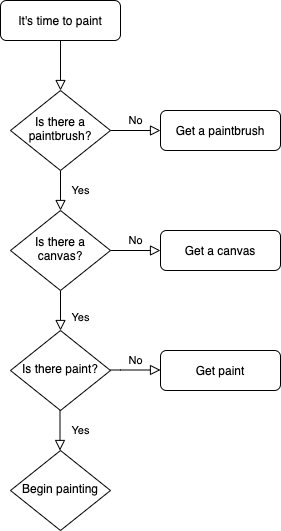

The diagram above was exported from draw.io. Its source (the exported page's mxGraphModel, read from the mxfile embedded in the PNG):
<mxGraphModel dx="761" dy="442" grid="1" gridSize="10" guides="1" tooltips="1" connect="1" arrows="1" fold="1" page="1" pageScale="1" pageWidth="827" pageHeight="1169" math="0" shadow="0">
  <root>
    <mxCell id="WIyWlLk6GJQsqaUBKTNV-0" />
    <mxCell id="WIyWlLk6GJQsqaUBKTNV-1" parent="WIyWlLk6GJQsqaUBKTNV-0" />
    <mxCell id="WIyWlLk6GJQsqaUBKTNV-2" value="" style="rounded=0;html=1;jettySize=auto;orthogonalLoop=1;fontSize=11;endArrow=block;endFill=0;endSize=8;strokeWidth=1;shadow=0;labelBackgroundColor=none;edgeStyle=orthogonalEdgeStyle;" parent="WIyWlLk6GJQsqaUBKTNV-1" source="WIyWlLk6GJQsqaUBKTNV-3" target="WIyWlLk6GJQsqaUBKTNV-6" edge="1">
      <mxGeometry relative="1" as="geometry" />
    </mxCell>
    <mxCell id="WIyWlLk6GJQsqaUBKTNV-3" value="It's time to paint" style="rounded=1;whiteSpace=wrap;html=1;fontSize=12;glass=0;strokeWidth=1;shadow=0;" parent="WIyWlLk6GJQsqaUBKTNV-1" vertex="1">
      <mxGeometry x="160" y="80" width="120" height="40" as="geometry" />
    </mxCell>
    <mxCell id="WIyWlLk6GJQsqaUBKTNV-4" value="Yes" style="rounded=0;html=1;jettySize=auto;orthogonalLoop=1;fontSize=11;endArrow=block;endFill=0;endSize=8;strokeWidth=1;shadow=0;labelBackgroundColor=none;edgeStyle=orthogonalEdgeStyle;" parent="WIyWlLk6GJQsqaUBKTNV-1" source="WIyWlLk6GJQsqaUBKTNV-6" target="WIyWlLk6GJQsqaUBKTNV-10" edge="1">
      <mxGeometry y="20" relative="1" as="geometry">
        <mxPoint as="offset" />
      </mxGeometry>
    </mxCell>
    <mxCell id="WIyWlLk6GJQsqaUBKTNV-5" value="No" style="edgeStyle=orthogonalEdgeStyle;rounded=0;html=1;jettySize=auto;orthogonalLoop=1;fontSize=11;endArrow=block;endFill=0;endSize=8;strokeWidth=1;shadow=0;labelBackgroundColor=none;" parent="WIyWlLk6GJQsqaUBKTNV-1" source="WIyWlLk6GJQsqaUBKTNV-6" target="WIyWlLk6GJQsqaUBKTNV-7" edge="1">
      <mxGeometry y="10" relative="1" as="geometry">
        <mxPoint as="offset" />
      </mxGeometry>
    </mxCell>
    <mxCell id="WIyWlLk6GJQsqaUBKTNV-6" value="Is there a paintbrush?" style="rhombus;whiteSpace=wrap;html=1;shadow=0;fontFamily=Helvetica;fontSize=12;align=center;strokeWidth=1;spacing=6;spacingTop=-4;" parent="WIyWlLk6GJQsqaUBKTNV-1" vertex="1">
      <mxGeometry x="170" y="170" width="100" height="80" as="geometry" />
    </mxCell>
    <mxCell id="WIyWlLk6GJQsqaUBKTNV-7" value="Get a paintbrush" style="rounded=1;whiteSpace=wrap;html=1;fontSize=12;glass=0;strokeWidth=1;shadow=0;" parent="WIyWlLk6GJQsqaUBKTNV-1" vertex="1">
      <mxGeometry x="320" y="190" width="120" height="40" as="geometry" />
    </mxCell>
    <mxCell id="WIyWlLk6GJQsqaUBKTNV-8" value="Yes" style="rounded=0;html=1;jettySize=auto;orthogonalLoop=1;fontSize=11;endArrow=block;endFill=0;endSize=8;strokeWidth=1;shadow=0;labelBackgroundColor=none;edgeStyle=orthogonalEdgeStyle;" parent="WIyWlLk6GJQsqaUBKTNV-1" source="WIyWlLk6GJQsqaUBKTNV-10" edge="1">
      <mxGeometry x="0.3333" y="20" relative="1" as="geometry">
        <mxPoint as="offset" />
        <mxPoint x="220" y="410" as="targetPoint" />
      </mxGeometry>
    </mxCell>
    <mxCell id="WIyWlLk6GJQsqaUBKTNV-9" value="No" style="edgeStyle=orthogonalEdgeStyle;rounded=0;html=1;jettySize=auto;orthogonalLoop=1;fontSize=11;endArrow=block;endFill=0;endSize=8;strokeWidth=1;shadow=0;labelBackgroundColor=none;" parent="WIyWlLk6GJQsqaUBKTNV-1" source="WIyWlLk6GJQsqaUBKTNV-10" target="WIyWlLk6GJQsqaUBKTNV-12" edge="1">
      <mxGeometry y="10" relative="1" as="geometry">
        <mxPoint as="offset" />
      </mxGeometry>
    </mxCell>
    <mxCell id="WIyWlLk6GJQsqaUBKTNV-10" value="Is there a canvas?" style="rhombus;whiteSpace=wrap;html=1;shadow=0;fontFamily=Helvetica;fontSize=12;align=center;strokeWidth=1;spacing=6;spacingTop=-4;" parent="WIyWlLk6GJQsqaUBKTNV-1" vertex="1">
      <mxGeometry x="170" y="290" width="100" height="80" as="geometry" />
    </mxCell>
    <mxCell id="WIyWlLk6GJQsqaUBKTNV-12" value="Get a canvas" style="rounded=1;whiteSpace=wrap;html=1;fontSize=12;glass=0;strokeWidth=1;shadow=0;" parent="WIyWlLk6GJQsqaUBKTNV-1" vertex="1">
      <mxGeometry x="320" y="310" width="120" height="40" as="geometry" />
    </mxCell>
    <mxCell id="--knMhatCIVIjFsgUQc6-0" value="Is there paint?" style="rhombus;whiteSpace=wrap;html=1;shadow=0;fontFamily=Helvetica;fontSize=12;align=center;strokeWidth=1;spacing=6;spacingTop=-4;" vertex="1" parent="WIyWlLk6GJQsqaUBKTNV-1">
      <mxGeometry x="170" y="410" width="100" height="80" as="geometry" />
    </mxCell>
    <mxCell id="--knMhatCIVIjFsgUQc6-1" value="Begin painting" style="rhombus;whiteSpace=wrap;html=1;shadow=0;fontFamily=Helvetica;fontSize=12;align=center;strokeWidth=1;spacing=6;spacingTop=-4;" vertex="1" parent="WIyWlLk6GJQsqaUBKTNV-1">
      <mxGeometry x="170" y="530" width="100" height="80" as="geometry" />
    </mxCell>
    <mxCell id="--knMhatCIVIjFsgUQc6-2" value="Yes" style="rounded=0;html=1;jettySize=auto;orthogonalLoop=1;fontSize=11;endArrow=block;endFill=0;endSize=8;strokeWidth=1;shadow=0;labelBackgroundColor=none;edgeStyle=orthogonalEdgeStyle;" edge="1" parent="WIyWlLk6GJQsqaUBKTNV-1">
      <mxGeometry y="20" relative="1" as="geometry">
        <mxPoint as="offset" />
        <mxPoint x="219.5" y="490" as="sourcePoint" />
        <mxPoint x="219.5" y="530" as="targetPoint" />
        <Array as="points">
          <mxPoint x="219.5" y="520" />
          <mxPoint x="219.5" y="520" />
        </Array>
      </mxGeometry>
    </mxCell>
    <mxCell id="--knMhatCIVIjFsgUQc6-3" value="Get paint" style="rounded=1;whiteSpace=wrap;html=1;fontSize=12;glass=0;strokeWidth=1;shadow=0;" vertex="1" parent="WIyWlLk6GJQsqaUBKTNV-1">
      <mxGeometry x="320" y="430" width="120" height="40" as="geometry" />
    </mxCell>
    <mxCell id="--knMhatCIVIjFsgUQc6-4" value="No" style="edgeStyle=orthogonalEdgeStyle;rounded=0;html=1;jettySize=auto;orthogonalLoop=1;fontSize=11;endArrow=block;endFill=0;endSize=8;strokeWidth=1;shadow=0;labelBackgroundColor=none;" edge="1" parent="WIyWlLk6GJQsqaUBKTNV-1">
      <mxGeometry y="10" relative="1" as="geometry">
        <mxPoint as="offset" />
        <mxPoint x="270" y="449.5" as="sourcePoint" />
        <mxPoint x="320" y="449.5" as="targetPoint" />
        <Array as="points">
          <mxPoint x="280" y="449.5" />
          <mxPoint x="280" y="449.5" />
        </Array>
      </mxGeometry>
    </mxCell>
  </root>
</mxGraphModel>